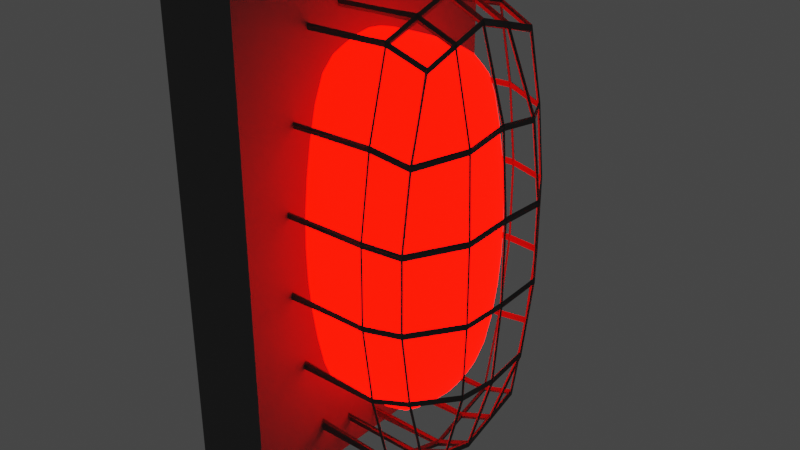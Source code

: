 # Source: alarmLight.blend  (saved by Blender 3.2.14; exported with 4.5.12 LTS)
import bpy
from mathutils import Matrix  # noqa: F401  (used for matrix-valued properties, if any)

bpy.ops.wm.read_factory_settings(use_empty=True)
scene = bpy.context.scene
scene.name = 'Scene'

# ---- collections
col_collection = bpy.data.collections.new('Collection'); scene.collection.children.link(col_collection)

# ---- materials (node trees are filled in below, after node groups)
mat_alarmlightglowmat = bpy.data.materials.new('alarmLightGlowMat')
mat_alarmlightglowmat.use_transparent_shadow = False
mat_alarmlightbasemat = bpy.data.materials.new('alarmLightBaseMat')
mat_alarmlightbasemat.use_transparent_shadow = False
mat_alarmlightprotmat = bpy.data.materials.new('alarmLightProtMat')
mat_alarmlightprotmat.use_transparent_shadow = False

# ---- node groups
ng_auto_smooth = bpy.data.node_groups.new('Auto Smooth', 'GeometryNodeTree')
_s = ng_auto_smooth.interface.new_socket(name='Geometry', in_out='OUTPUT', socket_type='NodeSocketGeometry')
_s = ng_auto_smooth.interface.new_socket(name='Geometry', in_out='INPUT', socket_type='NodeSocketGeometry')
_s = ng_auto_smooth.interface.new_socket(name='Angle', in_out='INPUT', socket_type='NodeSocketFloat')
_s.subtype = 'ANGLE'
_s.min_value = 0.0
_s.max_value = 3.142
ng_auto_smooth.is_modifier = True
_N = ng_auto_smooth.nodes; _L = ng_auto_smooth.links
n0 = _N.new('NodeGroupOutput'); n0.name = 'Group Output'; n0.location = (480, -100)
n1 = _N.new('NodeGroupInput'); n1.name = 'Group Input'; n1.location = (-420, -300)
n2 = _N.new('NodeGroupInput'); n2.name = 'Group Input.001'; n2.location = (-60, -100)
n3 = _N.new('GeometryNodeSetShadeSmooth'); n3.name = 'Set Shade Smooth'; n3.location = (120, -100)
n3.domain = 'EDGE'
n4 = _N.new('GeometryNodeSetShadeSmooth'); n4.name = 'Set Shade Smooth.001'; n4.location = (300, -100)
n5 = _N.new('GeometryNodeInputMeshEdgeAngle'); n5.name = 'Edge Angle'; n5.location = (-420, -220)
n6 = _N.new('GeometryNodeInputEdgeSmooth'); n6.name = 'Is Edge Smooth'; n6.location = (-60, -160)
n7 = _N.new('GeometryNodeInputShadeSmooth'); n7.name = 'Is Face Smooth'; n7.location = (-240, -340)
n8 = _N.new('FunctionNodeBooleanMath'); n8.name = 'Boolean Math'; n8.location = (-60, -220)
n9 = _N.new('FunctionNodeCompare'); n9.name = 'Compare'; n9.location = (-240, -180)
n9.operation = 'LESS_EQUAL'
_L.new(n5.outputs[0], n9.inputs[0])
_L.new(n4.outputs[0], n0.inputs[0])
_L.new(n1.outputs[1], n9.inputs[1])
_L.new(n9.outputs[0], n8.inputs[0])
_L.new(n7.outputs[0], n8.inputs[1])
_L.new(n2.outputs[0], n3.inputs[0])
_L.new(n6.outputs[0], n3.inputs[1])
_L.new(n3.outputs[0], n4.inputs[0])
_L.new(n8.outputs[0], n3.inputs[2])
n0.is_active_output = True

# ---- material node trees
mat_alarmlightglowmat.use_nodes = True; mat_alarmlightglowmat.node_tree.nodes.clear()
_N = mat_alarmlightglowmat.node_tree.nodes; _L = mat_alarmlightglowmat.node_tree.links
n0 = _N.new('ShaderNodeBsdfPrincipled'); n0.name = 'Principled BSDF'; n0.location = (10, 300)
n0.distribution = 'GGX'
n0.subsurface_method = 'RANDOM_WALK_SKIN'
n0.inputs[0].default_value = (1.0, 0.008415, 0.0, 1.0)
n0.inputs[2].default_value = 1.0
n0.inputs[3].default_value = 1.45
n0.inputs[13].default_value = 1.0
n0.inputs[27].default_value = (1.0, 0.000762, 0.0, 1.0)
n0.inputs[28].default_value = 11.1
n1 = _N.new('ShaderNodeOutputMaterial'); n1.name = 'Material Output'; n1.location = (300, 300)
_L.new(n0.outputs[0], n1.inputs[0])
n1.is_active_output = True
mat_alarmlightbasemat.use_nodes = True; mat_alarmlightbasemat.node_tree.nodes.clear()
_N = mat_alarmlightbasemat.node_tree.nodes; _L = mat_alarmlightbasemat.node_tree.links
n0 = _N.new('ShaderNodeBsdfPrincipled'); n0.name = 'Principled BSDF'; n0.location = (10, 300)
n0.distribution = 'GGX'
n0.subsurface_method = 'RANDOM_WALK_SKIN'
n0.inputs[0].default_value = (0.1282, 0.1282, 0.1282, 1.0)
n0.inputs[2].default_value = 0.8701
n0.inputs[3].default_value = 1.45
n0.inputs[27].default_value = (0.0, 0.0, 0.0, 1.0)
n0.inputs[28].default_value = 1.0
n1 = _N.new('ShaderNodeOutputMaterial'); n1.name = 'Material Output'; n1.location = (300, 300)
_L.new(n0.outputs[0], n1.inputs[0])
n1.is_active_output = True
mat_alarmlightprotmat.use_nodes = True; mat_alarmlightprotmat.node_tree.nodes.clear()
_N = mat_alarmlightprotmat.node_tree.nodes; _L = mat_alarmlightprotmat.node_tree.links
n0 = _N.new('ShaderNodeBsdfPrincipled'); n0.name = 'Principled BSDF'; n0.location = (10, 300)
n0.distribution = 'GGX'
n0.subsurface_method = 'RANDOM_WALK_SKIN'
n0.inputs[0].default_value = (0.1734, 0.1734, 0.1734, 1.0)
n0.inputs[1].default_value = 0.6535
n0.inputs[2].default_value = 1.0
n0.inputs[3].default_value = 1.45
n0.inputs[27].default_value = (0.0, 0.0, 0.0, 1.0)
n0.inputs[28].default_value = 1.0
n1 = _N.new('ShaderNodeOutputMaterial'); n1.name = 'Material Output'; n1.location = (300, 300)
_L.new(n0.outputs[0], n1.inputs[0])
n1.is_active_output = True

# ---- world
world_world = bpy.data.worlds.new('World'); scene.world = world_world
world_world.use_nodes = True; world_world.node_tree.nodes.clear()
_N = world_world.node_tree.nodes; _L = world_world.node_tree.links
n0 = _N.new('ShaderNodeOutputWorld'); n0.name = 'World Output'; n0.location = (300, 300)
n1 = _N.new('ShaderNodeBackground'); n1.name = 'Background'; n1.location = (10, 300)
n1.inputs[0].default_value = (0.05088, 0.05088, 0.05088, 1.0)
_L.new(n1.outputs[0], n0.inputs[0])
n0.is_active_output = True
world_world.color = (0.05088, 0.05088, 0.05088)
world_world.use_sun_shadow = False
world_world.sun_shadow_jitter_overblur = 0.0

# ---- meshes
me_cube_001 = bpy.data.meshes.new('Cube.001')
me_cube_001.from_pydata([(-0.02252, -0.02684, -0.07128), (-0.02252, -0.02684, 0.07128), (-0.02252, 0.02684, -0.07128), (-0.02252, 0.02684, 0.07128), (0.02252, -0.02518, -0.06687), (0.02252, -0.02518, 0.06687), (0.02252, 0.02518, -0.06687), (0.02252, 0.02518, 0.06687), (-0.02252, -0.03425, -0.04277), (-0.02252, -0.03834, -0.01426), (-0.02252, -0.03834, 0.01426), (-0.02252, -0.03425, 0.04277), (-0.02252, 0.03425, 0.04277), (-0.02252, 0.03834, 0.01426), (-0.02252, 0.03834, -0.01426), (-0.02252, 0.03425, -0.04277), (0.02252, 0.03213, 0.04012), (0.02252, 0.03596, 0.01337), (0.02252, 0.03596, -0.01337), (0.02252, 0.03213, -0.04012), (0.02252, -0.03213, 0.04012), (0.02252, -0.03596, 0.01337), (0.02252, -0.03596, -0.01337), (0.02252, -0.03213, -0.04012), (-0.02252, -1.638e-11, -0.0796), (-0.02252, -1.638e-11, 0.0796), (0.02252, 0.0, -0.07467), (0.02252, 0.0, 0.07467), (0.03116, 0.0, -0.0448), (0.0334, 0.0, -0.01493), (0.0334, 0.0, 0.01493), (0.03116, 0.0, 0.0448), (-0.02252, 0.0, -0.0448), (-0.02252, 0.0, -0.01493), (-0.02252, 0.0, 0.01493), (-0.02252, 0.0, 0.0448), (-0.02252, -0.01342, -0.07544), (0.02252, -0.01259, 0.07077), (0.03116, -0.01607, -0.04246), (0.0334, -0.01798, -0.01415), (0.0334, -0.01798, 0.01415), (0.03116, -0.01607, 0.04246), (-0.02252, -0.01342, 0.07544), (0.02252, -0.01259, -0.07077), (-0.02252, -0.01607, -0.04246), (-0.02252, -0.01798, -0.01415), (-0.02252, -0.01798, 0.01415), (-0.02252, -0.01607, 0.04246), (-0.02252, 0.01342, 0.07544), (0.02252, 0.01259, -0.07077), (-0.02252, 0.01607, -0.04246), (-0.02252, 0.01798, -0.01415), (-0.02252, 0.01798, 0.01415), (-0.02252, 0.01607, 0.04246), (-0.02252, 0.01342, -0.07544), (0.02252, 0.01259, 0.07077), (0.03116, 0.01607, -0.04246), (0.0334, 0.01798, -0.01415), (0.0334, 0.01798, 0.01415), (0.03116, 0.01607, 0.04246), (0.009534, 0.02722, -0.07229), (0.009534, 0.02722, 0.07229), (0.009534, -0.02722, -0.07229), (0.009534, -0.02722, 0.07229), (0.009534, -0.03474, -0.04337), (0.009534, -0.03888, -0.01446), (0.009534, -0.03888, 0.01446), (0.009534, -0.03474, 0.04337), (0.009534, 0.03474, -0.04337), (0.009534, 0.03888, -0.01446), (0.009534, 0.03888, 0.01446), (0.009534, 0.03474, 0.04337), (0.009534, -2.011e-11, 0.08072), (0.009534, -2.011e-11, -0.08072), (0.009534, -0.01361, 0.0765), (0.009534, -0.01361, -0.0765), (0.009534, 0.01361, -0.0765), (0.009534, 0.01361, 0.0765), (-0.02252, 0.02684, -0.07128), (-0.02252, -0.02684, 0.07128), (-0.02252, -0.03425, -0.04277), (-0.02252, -0.03834, -0.01426), (-0.02252, -0.03834, 0.01426), (-0.02252, -0.03425, 0.04277), (-0.02252, -1.638e-11, -0.0796), (-0.02252, -0.01342, -0.07544), (-0.02252, 0.01342, -0.07544), (-0.02252, 0.02684, 0.07128), (-0.02252, -0.02684, -0.07128), (-0.02252, 0.03425, -0.04277), (-0.02252, 0.03834, -0.01426), (-0.02252, 0.03834, 0.01426), (-0.02252, 0.03425, 0.04277), (-0.02252, -1.638e-11, 0.0796), (-0.02252, -0.01342, 0.07544), (-0.02252, 0.01342, 0.07544), (-0.02252, 0.02684, 0.07128), (-0.02252, -0.02684, -0.07128), (-0.02252, 0.03425, -0.04277), (-0.02252, 0.03834, -0.01426), (-0.02252, 0.03834, 0.01426), (-0.02252, 0.03425, 0.04277), (-0.02252, -1.638e-11, 0.0796), (-0.02252, -0.01342, 0.07544), (-0.02252, 0.01342, 0.07544), (-0.02252, 0.02684, -0.07128), (-0.02252, -0.02684, 0.07128), (-0.02252, -0.03425, -0.04277), (-0.02252, -0.03834, -0.01426), (-0.02252, -0.03834, 0.01426), (-0.02252, -0.03425, 0.04277), (-0.02252, -1.638e-11, -0.0796), (-0.02252, -0.01342, -0.07544), (-0.02252, 0.01342, -0.07544)], [], [(53, 48, 3, 12), (71, 61, 7, 16), (41, 37, 5, 20), (83, 79, 1, 11), (75, 43, 4, 62), (94, 42, 1, 79), (88, 80, 8, 0), (80, 81, 9, 8), (81, 82, 10, 9), (82, 83, 11, 10), (43, 38, 23, 4), (38, 39, 22, 23), (39, 40, 21, 22), (40, 41, 20, 21), (60, 68, 19, 6), (68, 69, 18, 19), (69, 70, 17, 18), (70, 71, 16, 17), (54, 50, 15, 2), (50, 51, 14, 15), (51, 52, 13, 14), (52, 53, 12, 13), (46, 47, 35, 34), (45, 46, 34, 33), (44, 45, 33, 32), (36, 44, 32, 24), (58, 59, 31, 30), (57, 58, 30, 29), (56, 57, 29, 28), (49, 56, 28, 26), (95, 48, 25, 93), (76, 49, 26, 73), (59, 55, 27, 31), (47, 42, 25, 35), (11, 1, 42, 47), (0, 8, 44, 36), (8, 9, 45, 44), (9, 10, 46, 45), (10, 11, 47, 46), (30, 31, 41, 40), (29, 30, 40, 39), (28, 29, 39, 38), (26, 28, 38, 43), (93, 25, 42, 94), (73, 26, 43, 75), (31, 27, 37, 41), (16, 7, 55, 59), (60, 6, 49, 76), (87, 3, 48, 95), (6, 19, 56, 49), (19, 18, 57, 56), (18, 17, 58, 57), (17, 16, 59, 58), (34, 35, 53, 52), (33, 34, 52, 51), (32, 33, 51, 50), (24, 32, 50, 54), (35, 25, 48, 53), (7, 61, 77, 55), (105, 60, 76, 113), (111, 73, 75, 112), (27, 72, 74, 37), (113, 76, 73, 111), (55, 77, 72, 27), (100, 101, 71, 70), (99, 100, 70, 69), (98, 99, 69, 68), (105, 98, 68, 60), (21, 20, 67, 66), (22, 21, 66, 65), (23, 22, 65, 64), (4, 23, 64, 62), (37, 74, 63, 5), (112, 75, 62, 97), (20, 5, 63, 67), (101, 96, 61, 71), (12, 3, 87, 92), (36, 85, 88, 0), (2, 15, 89, 78), (15, 14, 90, 89), (14, 13, 91, 90), (13, 12, 92, 91), (54, 86, 84, 24), (24, 84, 85, 36), (2, 78, 86, 54), (96, 87, 95, 104), (102, 93, 94, 103), (104, 95, 93, 102), (109, 110, 83, 82), (108, 109, 82, 81), (107, 108, 81, 80), (97, 107, 80, 88), (103, 94, 79, 106), (110, 106, 79, 83), (67, 63, 106, 110), (74, 103, 106, 63), (62, 64, 107, 97), (64, 65, 108, 107), (65, 66, 109, 108), (66, 67, 110, 109), (77, 104, 102, 72), (72, 102, 103, 74), (61, 96, 104, 77), (92, 87, 96, 101), (85, 112, 97, 88), (78, 89, 98, 105), (89, 90, 99, 98), (90, 91, 100, 99), (91, 92, 101, 100), (86, 113, 111, 84), (84, 111, 112, 85), (78, 105, 113, 86)])
me_cube_001.polygons.foreach_set('use_smooth', [True] * 112)
_uv = me_cube_001.uv_layers.new(name='UVMap')
_uv.uv.foreach_set('vector', [0.575, 0.1875, 0.625, 0.1875, 0.625, 0.25, 0.575, 0.25, 0.575, 0.4279, 0.625, 0.4279, 0.625, 0.5, 0.575, 0.5, 0.575, 0.6875, 0.625, 0.6875, 0.625, 0.75, 0.575, 0.75, 0.575, 1.0, 0.625, 1.0, 0.625, 1.0, 0.575, 1.0, 0.3029, 0.6875, 0.375, 0.6875, 0.375, 0.75, 0.3029, 0.75, 0.875, 0.6875, 0.875, 0.6875, 0.875, 0.75, 0.875, 0.75, 0.375, 1.0, 0.425, 1.0, 0.425, 1.0, 0.375, 1.0, 0.425, 1.0, 0.475, 1.0, 0.475, 1.0, 0.425, 1.0, 0.475, 1.0, 0.525, 1.0, 0.525, 1.0, 0.475, 1.0, 0.525, 1.0, 0.575, 1.0, 0.575, 1.0, 0.525, 1.0, 0.375, 0.6875, 0.425, 0.6875, 0.425, 0.75, 0.375, 0.75, 0.425, 0.6875, 0.475, 0.6875, 0.475, 0.75, 0.425, 0.75, 0.475, 0.6875, 0.525, 0.6875, 0.525, 0.75, 0.475, 0.75, 0.525, 0.6875, 0.575, 0.6875, 0.575, 0.75, 0.525, 0.75, 0.375, 0.4279, 0.425, 0.4279, 0.425, 0.5, 0.375, 0.5, 0.425, 0.4279, 0.475, 0.4279, 0.475, 0.5, 0.425, 0.5, 0.475, 0.4279, 0.525, 0.4279, 0.525, 0.5, 0.475, 0.5, 0.525, 0.4279, 0.575, 0.4279, 0.575, 0.5, 0.525, 0.5, 0.375, 0.1875, 0.425, 0.1875, 0.425, 0.25, 0.375, 0.25, 0.425, 0.1875, 0.475, 0.1875, 0.475, 0.25, 0.425, 0.25, 0.475, 0.1875, 0.525, 0.1875, 0.525, 0.25, 0.475, 0.25, 0.525, 0.1875, 0.575, 0.1875, 0.575, 0.25, 0.525, 0.25, 0.525, 0.0625, 0.575, 0.0625, 0.575, 0.125, 0.525, 0.125, 0.475, 0.0625, 0.525, 0.0625, 0.525, 0.125, 0.475, 0.125, 0.425, 0.0625, 0.475, 0.0625, 0.475, 0.125, 0.425, 0.125, 0.375, 0.0625, 0.425, 0.0625, 0.425, 0.125, 0.375, 0.125, 0.525, 0.5625, 0.575, 0.5625, 0.575, 0.625, 0.525, 0.625, 0.475, 0.5625, 0.525, 0.5625, 0.525, 0.625, 0.475, 0.625, 0.425, 0.5625, 0.475, 0.5625, 0.475, 0.625, 0.425, 0.625, 0.375, 0.5625, 0.425, 0.5625, 0.425, 0.625, 0.375, 0.625, 0.875, 0.5625, 0.875, 0.5625, 0.875, 0.625, 0.875, 0.625, 0.3029, 0.5625, 0.375, 0.5625, 0.375, 0.625, 0.3029, 0.625, 0.575, 0.5625, 0.625, 0.5625, 0.625, 0.625, 0.575, 0.625, 0.575, 0.0625, 0.625, 0.0625, 0.625, 0.125, 0.575, 0.125, 0.575, 0.0, 0.625, 0.0, 0.625, 0.0625, 0.575, 0.0625, 0.375, 0.0, 0.425, 0.0, 0.425, 0.0625, 0.375, 0.0625, 0.425, 0.0, 0.475, 0.0, 0.475, 0.0625, 0.425, 0.0625, 0.475, 0.0, 0.525, 0.0, 0.525, 0.0625, 0.475, 0.0625, 0.525, 0.0, 0.575, 0.0, 0.575, 0.0625, 0.525, 0.0625, 0.525, 0.625, 0.575, 0.625, 0.575, 0.6875, 0.525, 0.6875, 0.475, 0.625, 0.525, 0.625, 0.525, 0.6875, 0.475, 0.6875, 0.425, 0.625, 0.475, 0.625, 0.475, 0.6875, 0.425, 0.6875, 0.375, 0.625, 0.425, 0.625, 0.425, 0.6875, 0.375, 0.6875, 0.875, 0.625, 0.875, 0.625, 0.875, 0.6875, 0.875, 0.6875, 0.3029, 0.625, 0.375, 0.625, 0.375, 0.6875, 0.3029, 0.6875, 0.575, 0.625, 0.625, 0.625, 0.625, 0.6875, 0.575, 0.6875, 0.575, 0.5, 0.625, 0.5, 0.625, 0.5625, 0.575, 0.5625, 0.3029, 0.5, 0.375, 0.5, 0.375, 0.5625, 0.3029, 0.5625, 0.875, 0.5, 0.875, 0.5, 0.875, 0.5625, 0.875, 0.5625, 0.375, 0.5, 0.425, 0.5, 0.425, 0.5625, 0.375, 0.5625, 0.425, 0.5, 0.475, 0.5, 0.475, 0.5625, 0.425, 0.5625, 0.475, 0.5, 0.525, 0.5, 0.525, 0.5625, 0.475, 0.5625, 0.525, 0.5, 0.575, 0.5, 0.575, 0.5625, 0.525, 0.5625, 0.525, 0.125, 0.575, 0.125, 0.575, 0.1875, 0.525, 0.1875, 0.475, 0.125, 0.525, 0.125, 0.525, 0.1875, 0.475, 0.1875, 0.425, 0.125, 0.475, 0.125, 0.475, 0.1875, 0.425, 0.1875, 0.375, 0.125, 0.425, 0.125, 0.425, 0.1875, 0.375, 0.1875, 0.575, 0.125, 0.625, 0.125, 0.625, 0.1875, 0.575, 0.1875, 0.625, 0.5, 0.6971, 0.5, 0.6971, 0.5625, 0.625, 0.5625, 0.125, 0.5, 0.3029, 0.5, 0.3029, 0.5625, 0.125, 0.5625, 0.125, 0.625, 0.3029, 0.625, 0.3029, 0.6875, 0.125, 0.6875, 0.625, 0.625, 0.6971, 0.625, 0.6971, 0.6875, 0.625, 0.6875, 0.125, 0.5625, 0.3029, 0.5625, 0.3029, 0.625, 0.125, 0.625, 0.625, 0.5625, 0.6971, 0.5625, 0.6971, 0.625, 0.625, 0.625, 0.525, 0.25, 0.575, 0.25, 0.575, 0.4279, 0.525, 0.4279, 0.475, 0.25, 0.525, 0.25, 0.525, 0.4279, 0.475, 0.4279, 0.425, 0.25, 0.475, 0.25, 0.475, 0.4279, 0.425, 0.4279, 0.375, 0.25, 0.425, 0.25, 0.425, 0.4279, 0.375, 0.4279, 0.525, 0.75, 0.575, 0.75, 0.575, 0.8221, 0.525, 0.8221, 0.475, 0.75, 0.525, 0.75, 0.525, 0.8221, 0.475, 0.8221, 0.425, 0.75, 0.475, 0.75, 0.475, 0.8221, 0.425, 0.8221, 0.375, 0.75, 0.425, 0.75, 0.425, 0.8221, 0.375, 0.8221, 0.625, 0.6875, 0.6971, 0.6875, 0.6971, 0.75, 0.625, 0.75, 0.125, 0.6875, 0.3029, 0.6875, 0.3029, 0.75, 0.125, 0.75, 0.575, 0.75, 0.625, 0.75, 0.625, 0.8221, 0.575, 0.8221, 0.575, 0.25, 0.625, 0.25, 0.625, 0.4279, 0.575, 0.4279, 0.575, 0.25, 0.625, 0.25, 0.625, 0.25, 0.575, 0.25, 0.125, 0.6875, 0.125, 0.6875, 0.125, 0.75, 0.125, 0.75, 0.375, 0.25, 0.425, 0.25, 0.425, 0.25, 0.375, 0.25, 0.425, 0.25, 0.475, 0.25, 0.475, 0.25, 0.425, 0.25, 0.475, 0.25, 0.525, 0.25, 0.525, 0.25, 0.475, 0.25, 0.525, 0.25, 0.575, 0.25, 0.575, 0.25, 0.525, 0.25, 0.125, 0.5625, 0.125, 0.5625, 0.125, 0.625, 0.125, 0.625, 0.125, 0.625, 0.125, 0.625, 0.125, 0.6875, 0.125, 0.6875, 0.125, 0.5, 0.125, 0.5, 0.125, 0.5625, 0.125, 0.5625, 0.875, 0.5, 0.875, 0.5, 0.875, 0.5625, 0.875, 0.5625, 0.875, 0.625, 0.875, 0.625, 0.875, 0.6875, 0.875, 0.6875, 0.875, 0.5625, 0.875, 0.5625, 0.875, 0.625, 0.875, 0.625, 0.525, 1.0, 0.575, 1.0, 0.575, 1.0, 0.525, 1.0, 0.475, 1.0, 0.525, 1.0, 0.525, 1.0, 0.475, 1.0, 0.425, 1.0, 0.475, 1.0, 0.475, 1.0, 0.425, 1.0, 0.375, 1.0, 0.425, 1.0, 0.425, 1.0, 0.375, 1.0, 0.875, 0.6875, 0.875, 0.6875, 0.875, 0.75, 0.875, 0.75, 0.575, 1.0, 0.625, 1.0, 0.625, 1.0, 0.575, 1.0, 0.575, 0.8221, 0.625, 0.8221, 0.625, 1.0, 0.575, 1.0, 0.6971, 0.6875, 0.875, 0.6875, 0.875, 0.75, 0.6971, 0.75, 0.375, 0.8221, 0.425, 0.8221, 0.425, 1.0, 0.375, 1.0, 0.425, 0.8221, 0.475, 0.8221, 0.475, 1.0, 0.425, 1.0, 0.475, 0.8221, 0.525, 0.8221, 0.525, 1.0, 0.475, 1.0, 0.525, 0.8221, 0.575, 0.8221, 0.575, 1.0, 0.525, 1.0, 0.6971, 0.5625, 0.875, 0.5625, 0.875, 0.625, 0.6971, 0.625, 0.6971, 0.625, 0.875, 0.625, 0.875, 0.6875, 0.6971, 0.6875, 0.6971, 0.5, 0.875, 0.5, 0.875, 0.5625, 0.6971, 0.5625, 0.575, 0.25, 0.625, 0.25, 0.625, 0.25, 0.575, 0.25, 0.125, 0.6875, 0.125, 0.6875, 0.125, 0.75, 0.125, 0.75, 0.375, 0.25, 0.425, 0.25, 0.425, 0.25, 0.375, 0.25, 0.425, 0.25, 0.475, 0.25, 0.475, 0.25, 0.425, 0.25, 0.475, 0.25, 0.525, 0.25, 0.525, 0.25, 0.475, 0.25, 0.525, 0.25, 0.575, 0.25, 0.575, 0.25, 0.525, 0.25, 0.125, 0.5625, 0.125, 0.5625, 0.125, 0.625, 0.125, 0.625, 0.125, 0.625, 0.125, 0.625, 0.125, 0.6875, 0.125, 0.6875, 0.125, 0.5, 0.125, 0.5, 0.125, 0.5625, 0.125, 0.5625])
me_cube_001.materials.append(mat_alarmlightglowmat)
me_cube_001.update()
me_cube_002 = bpy.data.meshes.new('Cube.002')
me_cube_002.from_pydata([(-0.01789, -0.06788, -0.1072), (-0.01789, -0.06788, 0.1072), (-0.01789, 0.06788, -0.1072), (-0.01789, 0.06788, 0.1072), (0.01789, -0.06788, -0.1072), (0.01789, -0.06788, 0.1072), (0.01789, 0.06788, -0.1072), (0.01789, 0.06788, 0.1072)], [], [(0, 1, 3, 2), (2, 3, 7, 6), (6, 7, 5, 4), (4, 5, 1, 0), (2, 6, 4, 0), (7, 3, 1, 5)])
_uv = me_cube_002.uv_layers.new(name='UVMap')
_uv.uv.foreach_set('vector', [0.375, 0.0, 0.625, 0.0, 0.625, 0.25, 0.375, 0.25, 0.375, 0.25, 0.625, 0.25, 0.625, 0.5, 0.375, 0.5, 0.375, 0.5, 0.625, 0.5, 0.625, 0.75, 0.375, 0.75, 0.375, 0.75, 0.625, 0.75, 0.625, 1.0, 0.375, 1.0, 0.125, 0.5, 0.375, 0.5, 0.375, 0.75, 0.125, 0.75, 0.625, 0.5, 0.875, 0.5, 0.875, 0.75, 0.625, 0.75])
me_cube_002.materials.append(mat_alarmlightbasemat)
me_cube_002.update()
me_cube_003 = bpy.data.meshes.new('Cube.003')
me_cube_003.from_pydata([(-1.0, -1.066, -1.066), (-1.0, -1.066, 1.066), (-1.0, 1.066, -1.066), (-1.0, 1.066, 1.066), (1.0, -1.0, -1.0), (1.0, -1.0, 1.0), (1.0, 1.0, -1.0), (1.0, 1.0, 1.0), (-1.0, -1.36, -0.6396), (-1.0, -1.522, -0.2132), (-1.0, -1.522, 0.2132), (-1.0, -1.36, 0.6396), (-1.0, 1.36, 0.6396), (-1.0, 1.522, 0.2132), (-1.0, 1.522, -0.2132), (-1.0, 1.36, -0.6396), (1.0, 1.276, 0.6), (1.0, 1.428, 0.2), (1.0, 1.428, -0.2), (1.0, 1.276, -0.6), (1.0, -1.276, 0.6), (1.0, -1.428, 0.2), (1.0, -1.428, -0.2), (1.0, -1.276, -0.6), (-1.0, -6.505e-10, -1.19), (-1.0, -6.505e-10, 1.19), (1.0, 0.0, -1.117), (1.0, 0.0, 1.117), (1.383, 0.0, -0.67), (1.483, 0.0, -0.2233), (1.483, 0.0, 0.2233), (1.383, 0.0, 0.67), (-1.0, 0.0, -0.67), (-1.0, 0.0, -0.2233), (-1.0, 0.0, 0.2233), (-1.0, 0.0, 0.67), (-1.0, -0.533, -1.128), (1.0, -0.5, 1.058), (1.383, -0.6381, -0.635), (1.483, -0.7141, -0.2117), (1.483, -0.7141, 0.2117), (1.383, -0.6381, 0.635), (-1.0, -0.533, 1.128), (1.0, -0.5, -1.058), (-1.0, -0.6381, -0.635), (-1.0, -0.7141, -0.2117), (-1.0, -0.7141, 0.2117), (-1.0, -0.6381, 0.635), (-1.0, 0.533, 1.128), (1.0, 0.5, -1.058), (-1.0, 0.6381, -0.635), (-1.0, 0.7141, -0.2117), (-1.0, 0.7141, 0.2117), (-1.0, 0.6381, 0.635), (-1.0, 0.533, -1.128), (1.0, 0.5, 1.058), (1.383, 0.6381, -0.635), (1.483, 0.7141, -0.2117), (1.483, 0.7141, 0.2117), (1.383, 0.6381, 0.635), (0.4233, 1.081, -1.081), (0.4233, 1.081, 1.081), (0.4233, -1.081, -1.081), (0.4233, -1.081, 1.081), (0.4233, -1.379, -0.6486), (0.4233, -1.544, -0.2162), (0.4233, -1.544, 0.2162), (0.4233, -1.379, 0.6486), (0.4233, 1.379, -0.6486), (0.4233, 1.544, -0.2162), (0.4233, 1.544, 0.2162), (0.4233, 1.379, 0.6486), (0.4233, -7.985e-10, 1.207), (0.4233, -7.985e-10, -1.207), (0.4233, -0.5405, 1.144), (0.4233, -0.5405, -1.144), (0.4233, 0.5405, -1.144), (0.4233, 0.5405, 1.144), (-1.0, 1.066, -1.066), (-1.0, -1.066, 1.066), (-1.0, -1.36, -0.6396), (-1.0, -1.522, -0.2132), (-1.0, -1.522, 0.2132), (-1.0, -1.36, 0.6396), (-1.0, -6.505e-10, -1.19), (-1.0, -0.533, -1.128), (-1.0, 0.533, -1.128), (-1.0, 1.066, 1.066), (-1.0, -1.066, -1.066), (-1.0, 1.36, -0.6396), (-1.0, 1.522, -0.2132), (-1.0, 1.522, 0.2132), (-1.0, 1.36, 0.6396), (-1.0, -6.505e-10, 1.19), (-1.0, -0.533, 1.128), (-1.0, 0.533, 1.128), (-1.0, 1.066, 1.066), (-1.0, -1.066, -1.066), (-1.0, 1.36, -0.6396), (-1.0, 1.522, -0.2132), (-1.0, 1.522, 0.2132), (-1.0, 1.36, 0.6396), (-1.0, -6.505e-10, 1.19), (-1.0, -0.533, 1.128), (-1.0, 0.533, 1.128), (-1.0, 1.066, -1.066), (-1.0, -1.066, 1.066), (-1.0, -1.36, -0.6396), (-1.0, -1.522, -0.2132), (-1.0, -1.522, 0.2132), (-1.0, -1.36, 0.6396), (-1.0, -6.505e-10, -1.19), (-1.0, -0.533, -1.128), (-1.0, 0.533, -1.128)], [], [(53, 48, 3, 12), (71, 61, 7, 16), (41, 37, 5, 20), (83, 79, 1, 11), (75, 43, 4, 62), (94, 42, 1, 79), (88, 80, 8, 0), (80, 81, 9, 8), (81, 82, 10, 9), (82, 83, 11, 10), (43, 38, 23, 4), (38, 39, 22, 23), (39, 40, 21, 22), (40, 41, 20, 21), (60, 68, 19, 6), (68, 69, 18, 19), (69, 70, 17, 18), (70, 71, 16, 17), (54, 50, 15, 2), (50, 51, 14, 15), (51, 52, 13, 14), (52, 53, 12, 13), (46, 47, 35, 34), (45, 46, 34, 33), (44, 45, 33, 32), (36, 44, 32, 24), (58, 59, 31, 30), (57, 58, 30, 29), (56, 57, 29, 28), (49, 56, 28, 26), (95, 48, 25, 93), (76, 49, 26, 73), (59, 55, 27, 31), (47, 42, 25, 35), (11, 1, 42, 47), (0, 8, 44, 36), (8, 9, 45, 44), (9, 10, 46, 45), (10, 11, 47, 46), (30, 31, 41, 40), (29, 30, 40, 39), (28, 29, 39, 38), (26, 28, 38, 43), (93, 25, 42, 94), (73, 26, 43, 75), (31, 27, 37, 41), (16, 7, 55, 59), (60, 6, 49, 76), (87, 3, 48, 95), (6, 19, 56, 49), (19, 18, 57, 56), (18, 17, 58, 57), (17, 16, 59, 58), (34, 35, 53, 52), (33, 34, 52, 51), (32, 33, 51, 50), (24, 32, 50, 54), (35, 25, 48, 53), (7, 61, 77, 55), (105, 60, 76, 113), (111, 73, 75, 112), (27, 72, 74, 37), (113, 76, 73, 111), (55, 77, 72, 27), (100, 101, 71, 70), (99, 100, 70, 69), (98, 99, 69, 68), (105, 98, 68, 60), (21, 20, 67, 66), (22, 21, 66, 65), (23, 22, 65, 64), (4, 23, 64, 62), (37, 74, 63, 5), (112, 75, 62, 97), (20, 5, 63, 67), (101, 96, 61, 71), (12, 3, 87, 92), (36, 85, 88, 0), (2, 15, 89, 78), (15, 14, 90, 89), (14, 13, 91, 90), (13, 12, 92, 91), (54, 86, 84, 24), (24, 84, 85, 36), (2, 78, 86, 54), (96, 87, 95, 104), (102, 93, 94, 103), (104, 95, 93, 102), (109, 110, 83, 82), (108, 109, 82, 81), (107, 108, 81, 80), (97, 107, 80, 88), (103, 94, 79, 106), (110, 106, 79, 83), (67, 63, 106, 110), (74, 103, 106, 63), (62, 64, 107, 97), (64, 65, 108, 107), (65, 66, 109, 108), (66, 67, 110, 109), (77, 104, 102, 72), (72, 102, 103, 74), (61, 96, 104, 77), (92, 87, 96, 101), (85, 112, 97, 88), (78, 89, 98, 105), (89, 90, 99, 98), (90, 91, 100, 99), (91, 92, 101, 100), (86, 113, 111, 84), (84, 111, 112, 85), (78, 105, 113, 86)])
me_cube_003.polygons.foreach_set('use_smooth', [True] * 112)
_uv = me_cube_003.uv_layers.new(name='UVMap')
_uv.uv.foreach_set('vector', [0.575, 0.1875, 0.625, 0.1875, 0.625, 0.25, 0.575, 0.25, 0.575, 0.4279, 0.625, 0.4279, 0.625, 0.5, 0.575, 0.5, 0.575, 0.6875, 0.625, 0.6875, 0.625, 0.75, 0.575, 0.75, 0.575, 1.0, 0.625, 1.0, 0.625, 1.0, 0.575, 1.0, 0.3029, 0.6875, 0.375, 0.6875, 0.375, 0.75, 0.3029, 0.75, 0.875, 0.6875, 0.875, 0.6875, 0.875, 0.75, 0.875, 0.75, 0.375, 1.0, 0.425, 1.0, 0.425, 1.0, 0.375, 1.0, 0.425, 1.0, 0.475, 1.0, 0.475, 1.0, 0.425, 1.0, 0.475, 1.0, 0.525, 1.0, 0.525, 1.0, 0.475, 1.0, 0.525, 1.0, 0.575, 1.0, 0.575, 1.0, 0.525, 1.0, 0.375, 0.6875, 0.425, 0.6875, 0.425, 0.75, 0.375, 0.75, 0.425, 0.6875, 0.475, 0.6875, 0.475, 0.75, 0.425, 0.75, 0.475, 0.6875, 0.525, 0.6875, 0.525, 0.75, 0.475, 0.75, 0.525, 0.6875, 0.575, 0.6875, 0.575, 0.75, 0.525, 0.75, 0.375, 0.4279, 0.425, 0.4279, 0.425, 0.5, 0.375, 0.5, 0.425, 0.4279, 0.475, 0.4279, 0.475, 0.5, 0.425, 0.5, 0.475, 0.4279, 0.525, 0.4279, 0.525, 0.5, 0.475, 0.5, 0.525, 0.4279, 0.575, 0.4279, 0.575, 0.5, 0.525, 0.5, 0.375, 0.1875, 0.425, 0.1875, 0.425, 0.25, 0.375, 0.25, 0.425, 0.1875, 0.475, 0.1875, 0.475, 0.25, 0.425, 0.25, 0.475, 0.1875, 0.525, 0.1875, 0.525, 0.25, 0.475, 0.25, 0.525, 0.1875, 0.575, 0.1875, 0.575, 0.25, 0.525, 0.25, 0.525, 0.0625, 0.575, 0.0625, 0.575, 0.125, 0.525, 0.125, 0.475, 0.0625, 0.525, 0.0625, 0.525, 0.125, 0.475, 0.125, 0.425, 0.0625, 0.475, 0.0625, 0.475, 0.125, 0.425, 0.125, 0.375, 0.0625, 0.425, 0.0625, 0.425, 0.125, 0.375, 0.125, 0.525, 0.5625, 0.575, 0.5625, 0.575, 0.625, 0.525, 0.625, 0.475, 0.5625, 0.525, 0.5625, 0.525, 0.625, 0.475, 0.625, 0.425, 0.5625, 0.475, 0.5625, 0.475, 0.625, 0.425, 0.625, 0.375, 0.5625, 0.425, 0.5625, 0.425, 0.625, 0.375, 0.625, 0.875, 0.5625, 0.875, 0.5625, 0.875, 0.625, 0.875, 0.625, 0.3029, 0.5625, 0.375, 0.5625, 0.375, 0.625, 0.3029, 0.625, 0.575, 0.5625, 0.625, 0.5625, 0.625, 0.625, 0.575, 0.625, 0.575, 0.0625, 0.625, 0.0625, 0.625, 0.125, 0.575, 0.125, 0.575, 0.0, 0.625, 0.0, 0.625, 0.0625, 0.575, 0.0625, 0.375, 0.0, 0.425, 0.0, 0.425, 0.0625, 0.375, 0.0625, 0.425, 0.0, 0.475, 0.0, 0.475, 0.0625, 0.425, 0.0625, 0.475, 0.0, 0.525, 0.0, 0.525, 0.0625, 0.475, 0.0625, 0.525, 0.0, 0.575, 0.0, 0.575, 0.0625, 0.525, 0.0625, 0.525, 0.625, 0.575, 0.625, 0.575, 0.6875, 0.525, 0.6875, 0.475, 0.625, 0.525, 0.625, 0.525, 0.6875, 0.475, 0.6875, 0.425, 0.625, 0.475, 0.625, 0.475, 0.6875, 0.425, 0.6875, 0.375, 0.625, 0.425, 0.625, 0.425, 0.6875, 0.375, 0.6875, 0.875, 0.625, 0.875, 0.625, 0.875, 0.6875, 0.875, 0.6875, 0.3029, 0.625, 0.375, 0.625, 0.375, 0.6875, 0.3029, 0.6875, 0.575, 0.625, 0.625, 0.625, 0.625, 0.6875, 0.575, 0.6875, 0.575, 0.5, 0.625, 0.5, 0.625, 0.5625, 0.575, 0.5625, 0.3029, 0.5, 0.375, 0.5, 0.375, 0.5625, 0.3029, 0.5625, 0.875, 0.5, 0.875, 0.5, 0.875, 0.5625, 0.875, 0.5625, 0.375, 0.5, 0.425, 0.5, 0.425, 0.5625, 0.375, 0.5625, 0.425, 0.5, 0.475, 0.5, 0.475, 0.5625, 0.425, 0.5625, 0.475, 0.5, 0.525, 0.5, 0.525, 0.5625, 0.475, 0.5625, 0.525, 0.5, 0.575, 0.5, 0.575, 0.5625, 0.525, 0.5625, 0.525, 0.125, 0.575, 0.125, 0.575, 0.1875, 0.525, 0.1875, 0.475, 0.125, 0.525, 0.125, 0.525, 0.1875, 0.475, 0.1875, 0.425, 0.125, 0.475, 0.125, 0.475, 0.1875, 0.425, 0.1875, 0.375, 0.125, 0.425, 0.125, 0.425, 0.1875, 0.375, 0.1875, 0.575, 0.125, 0.625, 0.125, 0.625, 0.1875, 0.575, 0.1875, 0.625, 0.5, 0.6971, 0.5, 0.6971, 0.5625, 0.625, 0.5625, 0.125, 0.5, 0.3029, 0.5, 0.3029, 0.5625, 0.125, 0.5625, 0.125, 0.625, 0.3029, 0.625, 0.3029, 0.6875, 0.125, 0.6875, 0.625, 0.625, 0.6971, 0.625, 0.6971, 0.6875, 0.625, 0.6875, 0.125, 0.5625, 0.3029, 0.5625, 0.3029, 0.625, 0.125, 0.625, 0.625, 0.5625, 0.6971, 0.5625, 0.6971, 0.625, 0.625, 0.625, 0.525, 0.25, 0.575, 0.25, 0.575, 0.4279, 0.525, 0.4279, 0.475, 0.25, 0.525, 0.25, 0.525, 0.4279, 0.475, 0.4279, 0.425, 0.25, 0.475, 0.25, 0.475, 0.4279, 0.425, 0.4279, 0.375, 0.25, 0.425, 0.25, 0.425, 0.4279, 0.375, 0.4279, 0.525, 0.75, 0.575, 0.75, 0.575, 0.8221, 0.525, 0.8221, 0.475, 0.75, 0.525, 0.75, 0.525, 0.8221, 0.475, 0.8221, 0.425, 0.75, 0.475, 0.75, 0.475, 0.8221, 0.425, 0.8221, 0.375, 0.75, 0.425, 0.75, 0.425, 0.8221, 0.375, 0.8221, 0.625, 0.6875, 0.6971, 0.6875, 0.6971, 0.75, 0.625, 0.75, 0.125, 0.6875, 0.3029, 0.6875, 0.3029, 0.75, 0.125, 0.75, 0.575, 0.75, 0.625, 0.75, 0.625, 0.8221, 0.575, 0.8221, 0.575, 0.25, 0.625, 0.25, 0.625, 0.4279, 0.575, 0.4279, 0.575, 0.25, 0.625, 0.25, 0.625, 0.25, 0.575, 0.25, 0.125, 0.6875, 0.125, 0.6875, 0.125, 0.75, 0.125, 0.75, 0.375, 0.25, 0.425, 0.25, 0.425, 0.25, 0.375, 0.25, 0.425, 0.25, 0.475, 0.25, 0.475, 0.25, 0.425, 0.25, 0.475, 0.25, 0.525, 0.25, 0.525, 0.25, 0.475, 0.25, 0.525, 0.25, 0.575, 0.25, 0.575, 0.25, 0.525, 0.25, 0.125, 0.5625, 0.125, 0.5625, 0.125, 0.625, 0.125, 0.625, 0.125, 0.625, 0.125, 0.625, 0.125, 0.6875, 0.125, 0.6875, 0.125, 0.5, 0.125, 0.5, 0.125, 0.5625, 0.125, 0.5625, 0.875, 0.5, 0.875, 0.5, 0.875, 0.5625, 0.875, 0.5625, 0.875, 0.625, 0.875, 0.625, 0.875, 0.6875, 0.875, 0.6875, 0.875, 0.5625, 0.875, 0.5625, 0.875, 0.625, 0.875, 0.625, 0.525, 1.0, 0.575, 1.0, 0.575, 1.0, 0.525, 1.0, 0.475, 1.0, 0.525, 1.0, 0.525, 1.0, 0.475, 1.0, 0.425, 1.0, 0.475, 1.0, 0.475, 1.0, 0.425, 1.0, 0.375, 1.0, 0.425, 1.0, 0.425, 1.0, 0.375, 1.0, 0.875, 0.6875, 0.875, 0.6875, 0.875, 0.75, 0.875, 0.75, 0.575, 1.0, 0.625, 1.0, 0.625, 1.0, 0.575, 1.0, 0.575, 0.8221, 0.625, 0.8221, 0.625, 1.0, 0.575, 1.0, 0.6971, 0.6875, 0.875, 0.6875, 0.875, 0.75, 0.6971, 0.75, 0.375, 0.8221, 0.425, 0.8221, 0.425, 1.0, 0.375, 1.0, 0.425, 0.8221, 0.475, 0.8221, 0.475, 1.0, 0.425, 1.0, 0.475, 0.8221, 0.525, 0.8221, 0.525, 1.0, 0.475, 1.0, 0.525, 0.8221, 0.575, 0.8221, 0.575, 1.0, 0.525, 1.0, 0.6971, 0.5625, 0.875, 0.5625, 0.875, 0.625, 0.6971, 0.625, 0.6971, 0.625, 0.875, 0.625, 0.875, 0.6875, 0.6971, 0.6875, 0.6971, 0.5, 0.875, 0.5, 0.875, 0.5625, 0.6971, 0.5625, 0.575, 0.25, 0.625, 0.25, 0.625, 0.25, 0.575, 0.25, 0.125, 0.6875, 0.125, 0.6875, 0.125, 0.75, 0.125, 0.75, 0.375, 0.25, 0.425, 0.25, 0.425, 0.25, 0.375, 0.25, 0.425, 0.25, 0.475, 0.25, 0.475, 0.25, 0.425, 0.25, 0.475, 0.25, 0.525, 0.25, 0.525, 0.25, 0.475, 0.25, 0.525, 0.25, 0.575, 0.25, 0.575, 0.25, 0.525, 0.25, 0.125, 0.5625, 0.125, 0.5625, 0.125, 0.625, 0.125, 0.625, 0.125, 0.625, 0.125, 0.625, 0.125, 0.6875, 0.125, 0.6875, 0.125, 0.5, 0.125, 0.5, 0.125, 0.5625, 0.125, 0.5625])
me_cube_003.materials.append(mat_alarmlightprotmat)
me_cube_003.update()

# ---- objects
ob_alarmlight = bpy.data.objects.new('alarmLight', me_cube_001)
ob_alarmlightbase = bpy.data.objects.new('alarmLightBase', me_cube_002)
ob_alarmlightprotection = bpy.data.objects.new('alarmLightProtection', me_cube_003)

# ---- transforms, parenting, visibility, modifiers, constraints
ob_alarmlight.location = (0.005588, 0.0, 0.0)
_m = ob_alarmlight.modifiers.new('Subdivision', 'SUBSURF')
_m.render_levels = 1
_m = ob_alarmlight.modifiers.new('Auto Smooth', 'NODES')
_m.node_group = ng_auto_smooth
_gi = [s.identifier for s in ng_auto_smooth.interface.items_tree if s.item_type == 'SOCKET' and s.in_out == 'INPUT']
_m[_gi[1]] = 0.9704  # Angle
ob_alarmlightbase.location = (-0.03129, 0.0, 0.0)
ob_alarmlightprotection.location = (0.01149, 0.0, 0.0)
ob_alarmlightprotection.scale = (0.02728, 0.03051, 0.08101)
_m = ob_alarmlightprotection.modifiers.new('Wireframe', 'WIREFRAME')
_m.thickness = 0.037
_m = ob_alarmlightprotection.modifiers.new('Solidify', 'SOLIDIFY')
_m.thickness = 0.04
_m = ob_alarmlightprotection.modifiers.new('Auto Smooth', 'NODES')
_m.node_group = ng_auto_smooth
_gi = [s.identifier for s in ng_auto_smooth.interface.items_tree if s.item_type == 'SOCKET' and s.in_out == 'INPUT']
_m[_gi[1]] = 0.9704  # Angle

# ---- collection membership
col_collection.objects.link(ob_alarmlight)
col_collection.objects.link(ob_alarmlightbase)
col_collection.objects.link(ob_alarmlightprotection)

# ---- scene / render settings (as saved in the file)
scene.frame_start = 1; scene.frame_end = 250; scene.frame_set(1)
scene.render.engine = 'BLENDER_EEVEE_NEXT'
scene.cycles.sampling_pattern = 'TABULATED_SOBOL'
scene.cycles.use_light_tree = False
scene.view_settings.view_transform = 'Filmic'
bpy.context.view_layer.update()

# ---- added for rendering (the .blend has no active camera): camera
cam_auto = bpy.data.cameras.new('AutoCamera')
cam_auto.lens = 50.0
cam_auto.sensor_width = 36.0
cam_auto.clip_end = 1000.0
ob_auto_camera = bpy.data.objects.new('AutoCamera', cam_auto)
scene.collection.objects.link(ob_auto_camera)
ob_auto_camera.location = (0.254609, -0.303514, 0.202343)
ob_auto_camera.rotation_euler = (1.09748, -7.21219e-08, 0.694738)
scene.camera = ob_auto_camera
bpy.context.view_layer.update()
